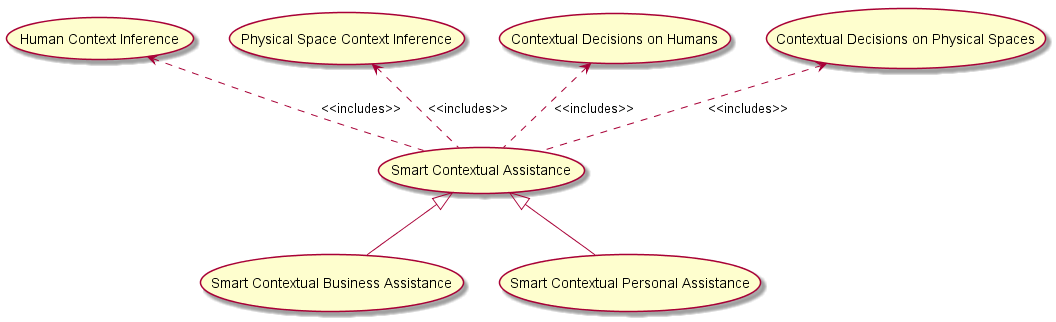

The diagram above was rendered by PlantUML. Its source (embedded in the PNG):
@startuml

usecase (Smart Contextual Assistance) as assistUC
usecase (Smart Contextual Business Assistance) as bizzAssistUC
usecase (Smart Contextual Personal Assistance) as myAssistUC
usecase (Human Context Inference) as humanCtxtUC
usecase (Physical Space Context Inference) as spaceCtxtUC
usecase (Contextual Decisions on Humans) as smartHumanUC
usecase (Contextual Decisions on Physical Spaces) as smartSpaceUC

smartHumanUC <.. assistUC : <<includes>>
humanCtxtUC <.. assistUC : <<includes>>
smartSpaceUC <.. assistUC : <<includes>>
spaceCtxtUC <.. assistUC : <<includes>>

assistUC <|-- bizzAssistUC
assistUC <|-- myAssistUC


@enduml